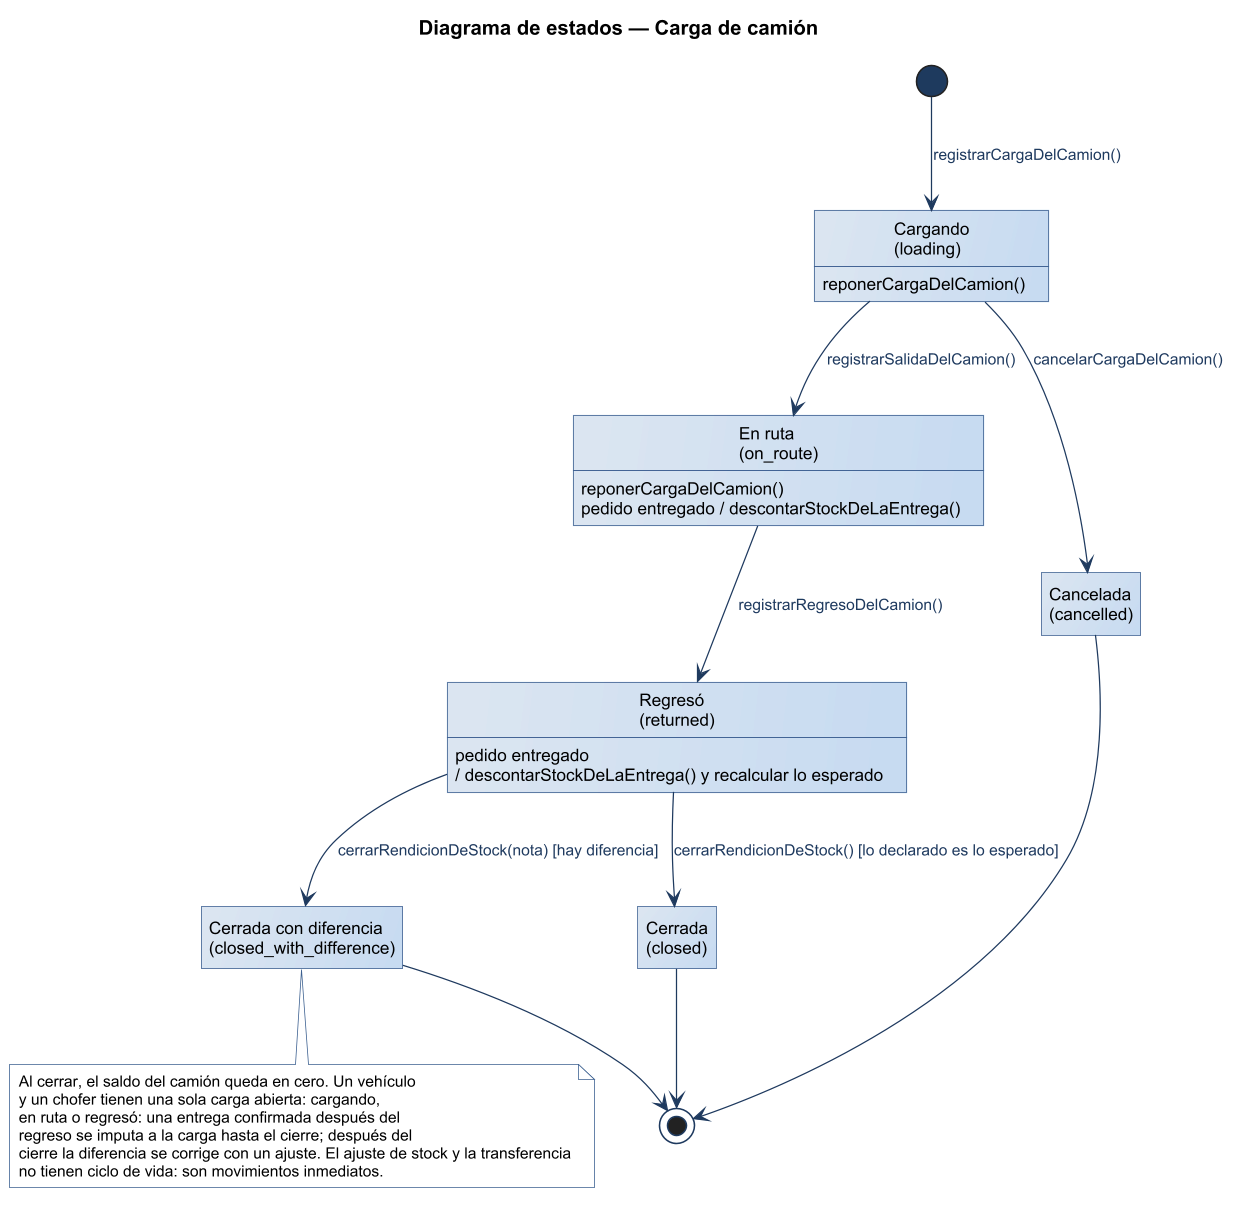

The diagram above was rendered by PlantUML. Its source (embedded in the PNG):
@startuml
title Diagrama de estados — Carga de camión
!include ../estilo-vp.iuml
hide empty description
state "Cargando\n(loading)" as loading
state "En ruta\n(on_route)" as route
state "Regresó\n(returned)" as returned
state "Cerrada\n(closed)" as closed
state "Cerrada con diferencia\n(closed_with_difference)" as diff
state "Cancelada\n(cancelled)" as cancelled

[*] --> loading : registrarCargaDelCamion()
loading : reponerCargaDelCamion()
loading --> cancelled : cancelarCargaDelCamion()
loading --> route : registrarSalidaDelCamion()
route : reponerCargaDelCamion()
route : pedido entregado / descontarStockDeLaEntrega()
returned : pedido entregado\n/ descontarStockDeLaEntrega() y recalcular lo esperado
route --> returned : registrarRegresoDelCamion()
returned --> closed : cerrarRendicionDeStock() [lo declarado es lo esperado]
returned --> diff : cerrarRendicionDeStock(nota) [hay diferencia]
closed --> [*]
diff --> [*]
cancelled --> [*]

note bottom of diff
  Al cerrar, el saldo del camión queda en cero. Un vehículo
  y un chofer tienen una sola carga abierta: cargando,
  en ruta o regresó: una entrega confirmada después del
  regreso se imputa a la carga hasta el cierre; después del
  cierre la diferencia se corrige con un ajuste. El ajuste de stock y la transferencia
  no tienen ciclo de vida: son movimientos inmediatos.
end note
@enduml